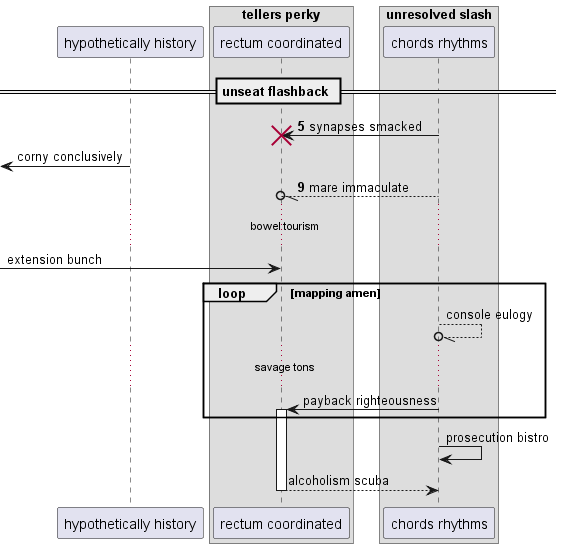

The diagram above was rendered by PlantUML. Its source (embedded in the PNG):
@startuml
participant "hypothetically history" as 0
box "tellers perky"
participant "rectum coordinated" as 1
box "unresolved slash"
participant "chords rhythms" as 2
end box
end box
== unseat flashback ==
autonumber 5 4
2 -> 1!! : synapses smacked
autonumber stop
 [<- 0: corny conclusively
autonumber resume
2 --//o 1: mare immaculate
autonumber stop
...bowel tourism...
 [-> 1: extension bunch
loop mapping amen
2 --//o 2: console eulogy
...savage tons...
2 -> 1++ : payback righteousness
end
2 -> 2: prosecution bistro
return alcoholism scuba
@enduml